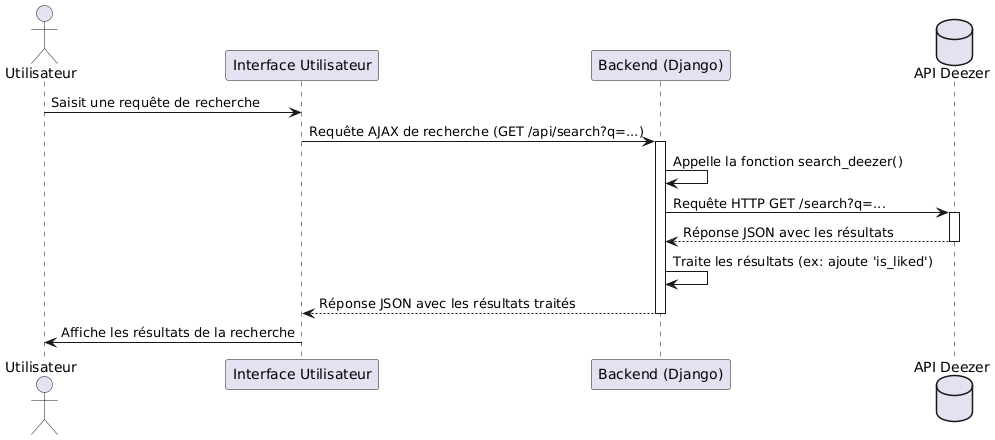

The diagram above was rendered by PlantUML. Its source (embedded in the PNG):
@startuml
actor Utilisateur as user
participant "Interface Utilisateur" as ui
participant "Backend (Django)" as backend
database "API Deezer" as deezer

user -> ui : Saisit une requête de recherche
ui -> backend : Requête AJAX de recherche (GET /api/search?q=...)
activate backend
backend -> backend : Appelle la fonction search_deezer()
backend -> deezer : Requête HTTP GET /search?q=...
activate deezer
deezer --> backend : Réponse JSON avec les résultats
deactivate deezer
backend -> backend : Traite les résultats (ex: ajoute 'is_liked')
backend --> ui : Réponse JSON avec les résultats traités
deactivate backend
ui -> user : Affiche les résultats de la recherche
@enduml